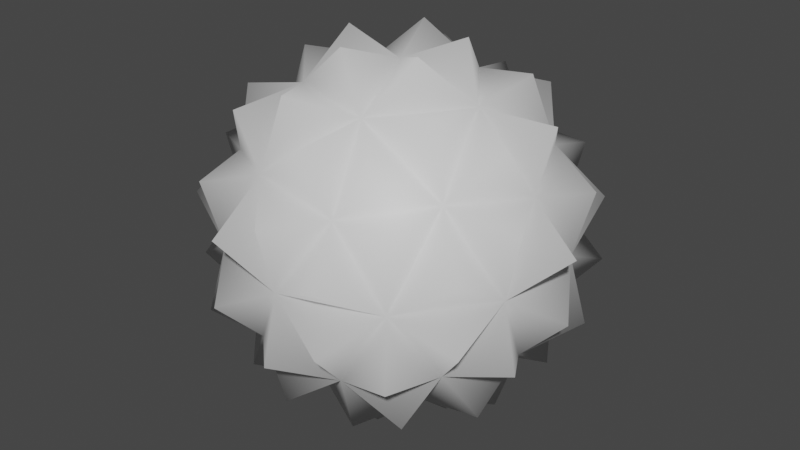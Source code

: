 # Source: obstacle.blend  (saved by Blender 2.83.19; exported with 4.5.12 LTS)
import bpy
from mathutils import Matrix  # noqa: F401  (used for matrix-valued properties, if any)

bpy.ops.wm.read_factory_settings(use_empty=True)
scene = bpy.context.scene
scene.name = 'Scene'

# ---- materials (node trees are filled in below, after node groups)
mat_obstacle = bpy.data.materials.new('obstacle')
mat_obstacle.use_transparent_shadow = False

# ---- material node trees
mat_obstacle.use_nodes = True; mat_obstacle.node_tree.nodes.clear()
_N = mat_obstacle.node_tree.nodes; _L = mat_obstacle.node_tree.links
n0 = _N.new('ShaderNodeBsdfPrincipled'); n0.name = 'Principled BSDF'; n0.location = (10, 300)
n0.distribution = 'GGX'
n0.subsurface_method = 'BURLEY'
n0.inputs[3].default_value = 1.45
n0.inputs[27].default_value = (0.0, 0.0, 0.0, 1.0)
n0.inputs[28].default_value = 1.0
n1 = _N.new('ShaderNodeOutputMaterial'); n1.name = 'Material Output'; n1.location = (300, 300)
_L.new(n0.outputs[0], n1.inputs[0])
n1.is_active_output = True

# ---- world
world_world = bpy.data.worlds.new('World'); scene.world = world_world
world_world.use_nodes = True; world_world.node_tree.nodes.clear()
_N = world_world.node_tree.nodes; _L = world_world.node_tree.links
n0 = _N.new('ShaderNodeOutputWorld'); n0.name = 'World Output'; n0.location = (300, 300)
n1 = _N.new('ShaderNodeBackground'); n1.name = 'Background'; n1.location = (10, 300)
n1.inputs[0].default_value = (0.05088, 0.05088, 0.05088, 1.0)
_L.new(n1.outputs[0], n0.inputs[0])
n0.is_active_output = True
world_world.color = (0.05088, 0.05088, 0.05088)
world_world.use_sun_shadow = False
world_world.sun_shadow_jitter_overblur = 0.0

# ---- meshes
me_icosphere = bpy.data.meshes.new('Icosphere')
me_icosphere.from_pydata([(0.0, 0.0, -1.0), (0.7236, -0.5257, -0.4472), (-0.2764, -0.8506, -0.4472), (-0.8944, 0.0, -0.4472), (-0.2764, 0.8506, -0.4472), (0.7236, 0.5257, -0.4472), (0.2764, -0.8506, 0.4472), (-0.7236, -0.5257, 0.4472), (-0.7236, 0.5257, 0.4472), (0.2764, 0.8506, 0.4472), (0.8944, 0.0, 0.4472), (0.0, 0.0, 1.0), (-0.1625, -0.5, -0.8507), (0.4253, -0.309, -0.8507), (0.2629, -0.809, -0.5257), (0.8506, 0.0, -0.5257), (0.4253, 0.309, -0.8507), (-0.5257, 0.0, -0.8507), (-0.6882, -0.5, -0.5257), (-0.1625, 0.5, -0.8507), (-0.6882, 0.5, -0.5257), (0.2629, 0.809, -0.5257), (0.9511, -0.309, 0.0), (0.9511, 0.309, 0.0), (0.0, -1.0, 0.0), (0.5878, -0.809, 0.0), (-0.9511, -0.309, 0.0), (-0.5878, -0.809, 0.0), (-0.5878, 0.809, 0.0), (-0.9511, 0.309, 0.0), (0.5878, 0.809, 0.0), (0.0, 1.0, 0.0), (0.6882, -0.5, 0.5257), (-0.2629, -0.809, 0.5257), (-0.8506, 0.0, 0.5257), (-0.2629, 0.809, 0.5257), (0.6882, 0.5, 0.5257), (0.1625, -0.5, 0.8507), (0.5257, 0.0, 0.8507), (-0.4253, -0.309, 0.8507), (-0.4253, 0.309, 0.8507), (0.1625, 0.5, 0.8507), (0.1118, -0.3441, -1.123), (0.8317, -0.3413, -0.764), (-0.2927, -0.2127, -1.123), (-0.2927, 0.2127, -1.123), (0.1118, 0.3441, -1.123), (1.055, -0.3413, -0.4022), (0.001468, -1.109, -0.4022), (-1.054, -0.3441, -0.4022), (-0.6531, 0.8964, -0.4022), (0.6507, 0.8982, -0.4022), (0.9435, -0.6855, -0.1786), (-0.3604, -1.109, -0.1786), (-1.166, 1.304e-09, -0.1786), (-0.3604, 1.109, -0.1786), (0.9435, 0.6855, -0.1786), (0.4722, -0.765, 0.764), (-0.5816, -0.6855, 0.764), (-0.8317, 0.3413, 0.764), (0.06764, 0.8964, 0.764), (0.8735, 0.2127, 0.764), (0.2927, 0.2127, 1.123), (0.5735, 0.4167, 0.9279), (0.4722, 0.765, 0.764), (-0.1118, 0.3441, 1.123), (-0.2191, 0.6742, 0.9279), (-0.5816, 0.6855, 0.764), (-0.3618, 1.304e-09, 1.123), (-0.7089, 1.304e-09, 0.9279), (-0.8317, -0.3413, 0.764), (-0.1118, -0.3441, 1.123), (-0.2191, -0.6742, 0.9279), (0.06764, -0.8964, 0.764), (0.2927, -0.2127, 1.123), (0.5735, -0.4167, 0.9279), (0.8735, -0.2127, 0.764), (1.054, 0.3441, 0.4022), (0.9279, 0.6742, 0.2191), (0.6531, 0.8964, 0.4022), (-0.001468, 1.109, 0.4022), (-0.3544, 1.091, 0.2191), (-0.6507, 0.8982, 0.4022), (-1.055, 0.3413, 0.4022), (-1.147, 1.304e-09, 0.2191), (-1.055, -0.3413, 0.4022), (-0.6507, -0.8982, 0.4022), (-0.3544, -1.091, 0.2191), (-0.001468, -1.109, 0.4022), (0.6531, -0.8964, 0.4022), (0.9279, -0.6742, 0.2191), (1.054, -0.3441, 0.4022), (0.3604, 1.109, 0.1786), (0.3544, 1.091, -0.2191), (0.001468, 1.109, -0.4022), (-0.9435, 0.6855, 0.1786), (-0.9279, 0.6742, -0.2191), (-1.054, 0.3441, -0.4022), (-0.9435, -0.6855, 0.1786), (-0.9279, -0.6742, -0.2191), (-0.6531, -0.8964, -0.4022), (0.3604, -1.109, 0.1786), (0.3544, -1.091, -0.2191), (0.6507, -0.8982, -0.4022), (1.166, 1.304e-09, 0.1786), (1.147, 1.304e-09, -0.2191), (1.055, 0.3413, -0.4022), (0.5816, 0.6855, -0.764), (0.2191, 0.6742, -0.9279), (-0.06764, 0.8964, -0.764), (-0.4722, 0.765, -0.764), (-0.5735, 0.4167, -0.9279), (-0.8735, 0.2127, -0.764), (-0.8735, -0.2127, -0.764), (-0.5735, -0.4167, -0.9279), (-0.4722, -0.765, -0.764), (0.8317, 0.3413, -0.764), (0.7089, 1.304e-09, -0.9279), (0.3618, 1.304e-09, -1.123), (-0.06764, -0.8964, -0.764), (0.2191, -0.6742, -0.9279), (0.5816, -0.6855, -0.764)], [], [(1, 13, 43), (0, 12, 44), (0, 17, 45), (0, 19, 46), (1, 15, 47), (2, 14, 48), (3, 18, 49), (4, 20, 50), (5, 21, 51), (1, 22, 52), (2, 24, 53), (3, 26, 54), (4, 28, 55), (5, 30, 56), (6, 32, 57), (7, 33, 58), (8, 34, 59), (9, 35, 60), (10, 36, 61), (38, 41, 62), (38, 36, 63), (36, 9, 64), (41, 40, 65), (41, 35, 66), (35, 8, 67), (40, 39, 68), (40, 34, 69), (34, 7, 70), (39, 37, 71), (39, 33, 72), (33, 6, 73), (37, 38, 74), (37, 32, 75), (32, 10, 76), (23, 36, 77), (23, 30, 78), (30, 9, 79), (31, 35, 80), (31, 28, 81), (28, 8, 82), (29, 34, 83), (29, 26, 84), (26, 7, 85), (27, 33, 86), (27, 24, 87), (24, 6, 88), (25, 32, 89), (25, 22, 90), (22, 10, 91), (30, 31, 92), (30, 21, 93), (21, 4, 94), (28, 29, 95), (28, 20, 96), (20, 3, 97), (26, 27, 98), (26, 18, 99), (18, 2, 100), (24, 25, 101), (24, 14, 102), (14, 1, 103), (22, 23, 104), (22, 15, 105), (15, 5, 106), (16, 21, 107), (16, 19, 108), (19, 4, 109), (19, 20, 110), (19, 17, 111), (17, 3, 112), (17, 18, 113), (17, 12, 114), (12, 2, 115), (15, 16, 116), (15, 13, 117), (13, 0, 118), (12, 14, 119), (12, 13, 120), (13, 1, 121), (0, 13, 42), (13, 12, 42), (12, 0, 42), (13, 15, 43), (15, 1, 43), (12, 17, 44), (17, 0, 44), (17, 19, 45), (19, 0, 45), (19, 16, 46), (16, 0, 46), (15, 22, 47), (22, 1, 47), (14, 24, 48), (24, 2, 48), (18, 26, 49), (26, 3, 49), (20, 28, 50), (28, 4, 50), (21, 30, 51), (30, 5, 51), (22, 25, 52), (25, 1, 52), (24, 27, 53), (27, 2, 53), (26, 29, 54), (29, 3, 54), (28, 31, 55), (31, 4, 55), (30, 23, 56), (23, 5, 56), (32, 37, 57), (37, 6, 57), (33, 39, 58), (39, 7, 58), (34, 40, 59), (40, 8, 59), (35, 41, 60), (41, 9, 60), (36, 38, 61), (38, 10, 61), (41, 11, 62), (11, 38, 62), (36, 41, 63), (41, 38, 63), (9, 41, 64), (41, 36, 64), (40, 11, 65), (11, 41, 65), (35, 40, 66), (40, 41, 66), (8, 40, 67), (40, 35, 67), (39, 11, 68), (11, 40, 68), (34, 39, 69), (39, 40, 69), (7, 39, 70), (39, 34, 70), (37, 11, 71), (11, 39, 71), (33, 37, 72), (37, 39, 72), (6, 37, 73), (37, 33, 73), (38, 11, 74), (11, 37, 74), (32, 38, 75), (38, 37, 75), (10, 38, 76), (38, 32, 76), (36, 10, 77), (10, 23, 77), (30, 36, 78), (36, 23, 78), (9, 36, 79), (36, 30, 79), (35, 9, 80), (9, 31, 80), (28, 35, 81), (35, 31, 81), (8, 35, 82), (35, 28, 82), (34, 8, 83), (8, 29, 83), (26, 34, 84), (34, 29, 84), (7, 34, 85), (34, 26, 85), (33, 7, 86), (7, 27, 86), (24, 33, 87), (33, 27, 87), (6, 33, 88), (33, 24, 88), (32, 6, 89), (6, 25, 89), (22, 32, 90), (32, 25, 90), (10, 32, 91), (32, 22, 91), (31, 9, 92), (9, 30, 92), (21, 31, 93), (31, 30, 93), (4, 31, 94), (31, 21, 94), (29, 8, 95), (8, 28, 95), (20, 29, 96), (29, 28, 96), (3, 29, 97), (29, 20, 97), (27, 7, 98), (7, 26, 98), (18, 27, 99), (27, 26, 99), (2, 27, 100), (27, 18, 100), (25, 6, 101), (6, 24, 101), (14, 25, 102), (25, 24, 102), (1, 25, 103), (25, 14, 103), (23, 10, 104), (10, 22, 104), (15, 23, 105), (23, 22, 105), (5, 23, 106), (23, 15, 106), (21, 5, 107), (5, 16, 107), (19, 21, 108), (21, 16, 108), (4, 21, 109), (21, 19, 109), (20, 4, 110), (4, 19, 110), (17, 20, 111), (20, 19, 111), (3, 20, 112), (20, 17, 112), (18, 3, 113), (3, 17, 113), (12, 18, 114), (18, 17, 114), (2, 18, 115), (18, 12, 115), (16, 5, 116), (5, 15, 116), (13, 16, 117), (16, 15, 117), (0, 16, 118), (16, 13, 118), (14, 2, 119), (2, 12, 119), (13, 14, 120), (14, 12, 120), (1, 14, 121), (14, 13, 121)])
me_icosphere.polygons.foreach_set('use_smooth', [True] * 240)
_uv = me_icosphere.uv_layers.new(name='UVMap')
_uv.uv.foreach_set('vector', [0.7273, 0.1575, 0.6818, 0.07873, 0.6809, 0.1307, 0.09091, 0.0, 0.04545, 0.07873, 0.09091, 0.05358, 0.2727, 0.0, 0.2273, 0.07873, 0.2727, 0.05358, 0.4545, 0.0, 0.4091, 0.07873, 0.4545, 0.05358, 0.7273, 0.1575, 0.6364, 0.1575, 0.6809, 0.1843, 0.9091, 0.1575, 0.8182, 0.1575, 0.8627, 0.1843, 0.1818, 0.1575, 0.09091, 0.1575, 0.1354, 0.1843, 0.3636, 0.1575, 0.2727, 0.1575, 0.3172, 0.1843, 0.5455, 0.1575, 0.4545, 0.1575, 0.499, 0.1843, 0.7273, 0.1575, 0.6818, 0.2362, 0.7273, 0.211, 0.9091, 0.1575, 0.8636, 0.2362, 0.9091, 0.211, 0.1818, 0.1575, 0.1364, 0.2362, 0.1818, 0.211, 0.3636, 0.1575, 0.3182, 0.2362, 0.3636, 0.211, 0.5455, 0.1575, 0.5, 0.2362, 0.5455, 0.211, 0.8182, 0.3149, 0.7273, 0.3149, 0.7718, 0.3417, 1.0, 0.3149, 0.9091, 0.3149, 0.9536, 0.3417, 0.2727, 0.3149, 0.1818, 0.3149, 0.2263, 0.3417, 0.4545, 0.3149, 0.3636, 0.3149, 0.4081, 0.3417, 0.6364, 0.3149, 0.5455, 0.3149, 0.59, 0.3417, 0.5909, 0.3937, 0.5, 0.3937, 0.5455, 0.4188, 0.5909, 0.3937, 0.5455, 0.3149, 0.5455, 0.3674, 0.5455, 0.3149, 0.4545, 0.3149, 0.5009, 0.3417, 0.4091, 0.3937, 0.3182, 0.3937, 0.3636, 0.4188, 0.4091, 0.3937, 0.3636, 0.3149, 0.3636, 0.3674, 0.3636, 0.3149, 0.2727, 0.3149, 0.3191, 0.3417, 0.2273, 0.3937, 0.1364, 0.3937, 0.1818, 0.4188, 0.2273, 0.3937, 0.1818, 0.3149, 0.1818, 0.3674, 0.1818, 0.3149, 0.09091, 0.3149, 0.1373, 0.3417, 0.9545, 0.3937, 0.8636, 0.3937, 0.9091, 0.4188, 0.9545, 0.3937, 0.9091, 0.3149, 0.9091, 0.3674, 0.9091, 0.3149, 0.8182, 0.3149, 0.8646, 0.3417, 0.7727, 0.3937, 0.6818, 0.3937, 0.7273, 0.4188, 0.7727, 0.3937, 0.7273, 0.3149, 0.7273, 0.3674, 0.7273, 0.3149, 0.6364, 0.3149, 0.6828, 0.3417, 0.5909, 0.2362, 0.5455, 0.3149, 0.59, 0.2881, 0.5909, 0.2362, 0.5, 0.2362, 0.5455, 0.2624, 0.5, 0.2362, 0.4545, 0.3149, 0.5009, 0.2881, 0.4091, 0.2362, 0.3636, 0.3149, 0.4081, 0.2881, 0.4091, 0.2362, 0.3182, 0.2362, 0.3636, 0.2624, 0.3182, 0.2362, 0.2727, 0.3149, 0.3191, 0.2881, 0.2273, 0.2362, 0.1818, 0.3149, 0.2263, 0.2881, 0.2273, 0.2362, 0.1364, 0.2362, 0.1818, 0.2624, 0.1364, 0.2362, 0.09091, 0.3149, 0.1373, 0.2881, 0.9545, 0.2362, 0.9091, 0.3149, 0.9536, 0.2881, 0.9545, 0.2362, 0.8636, 0.2362, 0.9091, 0.2624, 0.8636, 0.2362, 0.8182, 0.3149, 0.8646, 0.2881, 0.7727, 0.2362, 0.7273, 0.3149, 0.7718, 0.2881, 0.7727, 0.2362, 0.6818, 0.2362, 0.7273, 0.2624, 0.6818, 0.2362, 0.6364, 0.3149, 0.6828, 0.2881, 0.5, 0.2362, 0.4091, 0.2362, 0.4545, 0.2613, 0.5, 0.2362, 0.4545, 0.1575, 0.4545, 0.2099, 0.4545, 0.1575, 0.3636, 0.1575, 0.41, 0.1843, 0.3182, 0.2362, 0.2273, 0.2362, 0.2727, 0.2613, 0.3182, 0.2362, 0.2727, 0.1575, 0.2727, 0.2099, 0.2727, 0.1575, 0.1818, 0.1575, 0.2282, 0.1843, 0.1364, 0.2362, 0.04545, 0.2362, 0.09091, 0.2613, 0.1364, 0.2362, 0.09091, 0.1575, 0.09091, 0.2099, 0.09091, 0.1575, 0.0, 0.1575, 0.0464, 0.1843, 0.8636, 0.2362, 0.7727, 0.2362, 0.8182, 0.2613, 0.8636, 0.2362, 0.8182, 0.1575, 0.8182, 0.2099, 0.8182, 0.1575, 0.7273, 0.1575, 0.7737, 0.1843, 0.6818, 0.2362, 0.5909, 0.2362, 0.6364, 0.2613, 0.6818, 0.2362, 0.6364, 0.1575, 0.6364, 0.2099, 0.6364, 0.1575, 0.5455, 0.1575, 0.5919, 0.1843, 0.5, 0.07873, 0.4545, 0.1575, 0.499, 0.1307, 0.5, 0.07873, 0.4091, 0.07873, 0.4545, 0.105, 0.4091, 0.07873, 0.3636, 0.1575, 0.41, 0.1307, 0.3182, 0.07873, 0.2727, 0.1575, 0.3172, 0.1307, 0.3182, 0.07873, 0.2273, 0.07873, 0.2727, 0.105, 0.2273, 0.07873, 0.1818, 0.1575, 0.2282, 0.1307, 0.1364, 0.07873, 0.09091, 0.1575, 0.1354, 0.1307, 0.1364, 0.07873, 0.04545, 0.07873, 0.09091, 0.105, 0.04545, 0.07873, 0.0, 0.1575, 0.0464, 0.1307, 0.6364, 0.1575, 0.5909, 0.07873, 0.5919, 0.1307, 0.6364, 0.1575, 0.6818, 0.07873, 0.6364, 0.105, 0.6818, 0.07873, 0.6364, 0.0, 0.6364, 0.05358, 0.8636, 0.07873, 0.8182, 0.1575, 0.8627, 0.1307, 0.8636, 0.07873, 0.7727, 0.07873, 0.8182, 0.105, 0.7727, 0.07873, 0.7273, 0.1575, 0.7737, 0.1307, 0.8182, 0.0, 0.7727, 0.07873, 0.8182, 0.05358, 0.7727, 0.07873, 0.8636, 0.07873, 0.8182, 0.05358, 0.8636, 0.07873, 0.8182, 0.0, 0.8182, 0.05358, 0.6818, 0.07873, 0.6364, 0.1575, 0.6809, 0.1307, 0.6364, 0.1575, 0.7273, 0.1575, 0.6809, 0.1307, 0.04545, 0.07873, 0.1364, 0.07873, 0.09091, 0.05358, 0.1364, 0.07873, 0.09091, 0.0, 0.09091, 0.05358, 0.2273, 0.07873, 0.3182, 0.07873, 0.2727, 0.05358, 0.3182, 0.07873, 0.2727, 0.0, 0.2727, 0.05358, 0.4091, 0.07873, 0.5, 0.07873, 0.4545, 0.05358, 0.5, 0.07873, 0.4545, 0.0, 0.4545, 0.05358, 0.6364, 0.1575, 0.6818, 0.2362, 0.6809, 0.1843, 0.6818, 0.2362, 0.7273, 0.1575, 0.6809, 0.1843, 0.8182, 0.1575, 0.8636, 0.2362, 0.8627, 0.1843, 0.8636, 0.2362, 0.9091, 0.1575, 0.8627, 0.1843, 0.09091, 0.1575, 0.1364, 0.2362, 0.1354, 0.1843, 0.1364, 0.2362, 0.1818, 0.1575, 0.1354, 0.1843, 0.2727, 0.1575, 0.3182, 0.2362, 0.3172, 0.1843, 0.3182, 0.2362, 0.3636, 0.1575, 0.3172, 0.1843, 0.4545, 0.1575, 0.5, 0.2362, 0.499, 0.1843, 0.5, 0.2362, 0.5455, 0.1575, 0.499, 0.1843, 0.6818, 0.2362, 0.7727, 0.2362, 0.7273, 0.211, 0.7727, 0.2362, 0.7273, 0.1575, 0.7273, 0.211, 0.8636, 0.2362, 0.9545, 0.2362, 0.9091, 0.211, 0.9545, 0.2362, 0.9091, 0.1575, 0.9091, 0.211, 0.1364, 0.2362, 0.2273, 0.2362, 0.1818, 0.211, 0.2273, 0.2362, 0.1818, 0.1575, 0.1818, 0.211, 0.3182, 0.2362, 0.4091, 0.2362, 0.3636, 0.211, 0.4091, 0.2362, 0.3636, 0.1575, 0.3636, 0.211, 0.5, 0.2362, 0.5909, 0.2362, 0.5455, 0.211, 0.5909, 0.2362, 0.5455, 0.1575, 0.5455, 0.211, 0.7273, 0.3149, 0.7727, 0.3937, 0.7718, 0.3417, 0.7727, 0.3937, 0.8182, 0.3149, 0.7718, 0.3417, 0.9091, 0.3149, 0.9545, 0.3937, 0.9536, 0.3417, 0.9545, 0.3937, 1.0, 0.3149, 0.9536, 0.3417, 0.1818, 0.3149, 0.2273, 0.3937, 0.2263, 0.3417, 0.2273, 0.3937, 0.2727, 0.3149, 0.2263, 0.3417, 0.3636, 0.3149, 0.4091, 0.3937, 0.4081, 0.3417, 0.4091, 0.3937, 0.4545, 0.3149, 0.4081, 0.3417, 0.5455, 0.3149, 0.5909, 0.3937, 0.59, 0.3417, 0.5909, 0.3937, 0.6364, 0.3149, 0.59, 0.3417, 0.5, 0.3937, 0.5455, 0.4724, 0.5455, 0.4188, 0.5455, 0.4724, 0.5909, 0.3937, 0.5455, 0.4188, 0.5455, 0.3149, 0.5, 0.3937, 0.5455, 0.3674, 0.5, 0.3937, 0.5909, 0.3937, 0.5455, 0.3674, 0.4545, 0.3149, 0.5, 0.3937, 0.5009, 0.3417, 0.5, 0.3937, 0.5455, 0.3149, 0.5009, 0.3417, 0.3182, 0.3937, 0.3636, 0.4724, 0.3636, 0.4188, 0.3636, 0.4724, 0.4091, 0.3937, 0.3636, 0.4188, 0.3636, 0.3149, 0.3182, 0.3937, 0.3636, 0.3674, 0.3182, 0.3937, 0.4091, 0.3937, 0.3636, 0.3674, 0.2727, 0.3149, 0.3182, 0.3937, 0.3191, 0.3417, 0.3182, 0.3937, 0.3636, 0.3149, 0.3191, 0.3417, 0.1364, 0.3937, 0.1818, 0.4724, 0.1818, 0.4188, 0.1818, 0.4724, 0.2273, 0.3937, 0.1818, 0.4188, 0.1818, 0.3149, 0.1364, 0.3937, 0.1818, 0.3674, 0.1364, 0.3937, 0.2273, 0.3937, 0.1818, 0.3674, 0.09091, 0.3149, 0.1364, 0.3937, 0.1373, 0.3417, 0.1364, 0.3937, 0.1818, 0.3149, 0.1373, 0.3417, 0.8636, 0.3937, 0.9091, 0.4724, 0.9091, 0.4188, 0.9091, 0.4724, 0.9545, 0.3937, 0.9091, 0.4188, 0.9091, 0.3149, 0.8636, 0.3937, 0.9091, 0.3674, 0.8636, 0.3937, 0.9545, 0.3937, 0.9091, 0.3674, 0.8182, 0.3149, 0.8636, 0.3937, 0.8646, 0.3417, 0.8636, 0.3937, 0.9091, 0.3149, 0.8646, 0.3417, 0.6818, 0.3937, 0.7273, 0.4724, 0.7273, 0.4188, 0.7273, 0.4724, 0.7727, 0.3937, 0.7273, 0.4188, 0.7273, 0.3149, 0.6818, 0.3937, 0.7273, 0.3674, 0.6818, 0.3937, 0.7727, 0.3937, 0.7273, 0.3674, 0.6364, 0.3149, 0.6818, 0.3937, 0.6828, 0.3417, 0.6818, 0.3937, 0.7273, 0.3149, 0.6828, 0.3417, 0.5455, 0.3149, 0.6364, 0.3149, 0.59, 0.2881, 0.6364, 0.3149, 0.5909, 0.2362, 0.59, 0.2881, 0.5, 0.2362, 0.5455, 0.3149, 0.5455, 0.2624, 0.5455, 0.3149, 0.5909, 0.2362, 0.5455, 0.2624, 0.4545, 0.3149, 0.5455, 0.3149, 0.5009, 0.2881, 0.5455, 0.3149, 0.5, 0.2362, 0.5009, 0.2881, 0.3636, 0.3149, 0.4545, 0.3149, 0.4081, 0.2881, 0.4545, 0.3149, 0.4091, 0.2362, 0.4081, 0.2881, 0.3182, 0.2362, 0.3636, 0.3149, 0.3636, 0.2624, 0.3636, 0.3149, 0.4091, 0.2362, 0.3636, 0.2624, 0.2727, 0.3149, 0.3636, 0.3149, 0.3191, 0.2881, 0.3636, 0.3149, 0.3182, 0.2362, 0.3191, 0.2881, 0.1818, 0.3149, 0.2727, 0.3149, 0.2263, 0.2881, 0.2727, 0.3149, 0.2273, 0.2362, 0.2263, 0.2881, 0.1364, 0.2362, 0.1818, 0.3149, 0.1818, 0.2624, 0.1818, 0.3149, 0.2273, 0.2362, 0.1818, 0.2624, 0.09091, 0.3149, 0.1818, 0.3149, 0.1373, 0.2881, 0.1818, 0.3149, 0.1364, 0.2362, 0.1373, 0.2881, 0.9091, 0.3149, 1.0, 0.3149, 0.9536, 0.2881, 1.0, 0.3149, 0.9545, 0.2362, 0.9536, 0.2881, 0.8636, 0.2362, 0.9091, 0.3149, 0.9091, 0.2624, 0.9091, 0.3149, 0.9545, 0.2362, 0.9091, 0.2624, 0.8182, 0.3149, 0.9091, 0.3149, 0.8646, 0.2881, 0.9091, 0.3149, 0.8636, 0.2362, 0.8646, 0.2881, 0.7273, 0.3149, 0.8182, 0.3149, 0.7718, 0.2881, 0.8182, 0.3149, 0.7727, 0.2362, 0.7718, 0.2881, 0.6818, 0.2362, 0.7273, 0.3149, 0.7273, 0.2624, 0.7273, 0.3149, 0.7727, 0.2362, 0.7273, 0.2624, 0.6364, 0.3149, 0.7273, 0.3149, 0.6828, 0.2881, 0.7273, 0.3149, 0.6818, 0.2362, 0.6828, 0.2881, 0.4091, 0.2362, 0.4545, 0.3149, 0.4545, 0.2613, 0.4545, 0.3149, 0.5, 0.2362, 0.4545, 0.2613, 0.4545, 0.1575, 0.4091, 0.2362, 0.4545, 0.2099, 0.4091, 0.2362, 0.5, 0.2362, 0.4545, 0.2099, 0.3636, 0.1575, 0.4091, 0.2362, 0.41, 0.1843, 0.4091, 0.2362, 0.4545, 0.1575, 0.41, 0.1843, 0.2273, 0.2362, 0.2727, 0.3149, 0.2727, 0.2613, 0.2727, 0.3149, 0.3182, 0.2362, 0.2727, 0.2613, 0.2727, 0.1575, 0.2273, 0.2362, 0.2727, 0.2099, 0.2273, 0.2362, 0.3182, 0.2362, 0.2727, 0.2099, 0.1818, 0.1575, 0.2273, 0.2362, 0.2282, 0.1843, 0.2273, 0.2362, 0.2727, 0.1575, 0.2282, 0.1843, 0.04545, 0.2362, 0.09091, 0.3149, 0.09091, 0.2613, 0.09091, 0.3149, 0.1364, 0.2362, 0.09091, 0.2613, 0.09091, 0.1575, 0.04545, 0.2362, 0.09091, 0.2099, 0.04545, 0.2362, 0.1364, 0.2362, 0.09091, 0.2099, 0.0, 0.1575, 0.04545, 0.2362, 0.0464, 0.1843, 0.04545, 0.2362, 0.09091, 0.1575, 0.0464, 0.1843, 0.7727, 0.2362, 0.8182, 0.3149, 0.8182, 0.2613, 0.8182, 0.3149, 0.8636, 0.2362, 0.8182, 0.2613, 0.8182, 0.1575, 0.7727, 0.2362, 0.8182, 0.2099, 0.7727, 0.2362, 0.8636, 0.2362, 0.8182, 0.2099, 0.7273, 0.1575, 0.7727, 0.2362, 0.7737, 0.1843, 0.7727, 0.2362, 0.8182, 0.1575, 0.7737, 0.1843, 0.5909, 0.2362, 0.6364, 0.3149, 0.6364, 0.2613, 0.6364, 0.3149, 0.6818, 0.2362, 0.6364, 0.2613, 0.6364, 0.1575, 0.5909, 0.2362, 0.6364, 0.2099, 0.5909, 0.2362, 0.6818, 0.2362, 0.6364, 0.2099, 0.5455, 0.1575, 0.5909, 0.2362, 0.5919, 0.1843, 0.5909, 0.2362, 0.6364, 0.1575, 0.5919, 0.1843, 0.4545, 0.1575, 0.5455, 0.1575, 0.499, 0.1307, 0.5455, 0.1575, 0.5, 0.07873, 0.499, 0.1307, 0.4091, 0.07873, 0.4545, 0.1575, 0.4545, 0.105, 0.4545, 0.1575, 0.5, 0.07873, 0.4545, 0.105, 0.3636, 0.1575, 0.4545, 0.1575, 0.41, 0.1307, 0.4545, 0.1575, 0.4091, 0.07873, 0.41, 0.1307, 0.2727, 0.1575, 0.3636, 0.1575, 0.3172, 0.1307, 0.3636, 0.1575, 0.3182, 0.07873, 0.3172, 0.1307, 0.2273, 0.07873, 0.2727, 0.1575, 0.2727, 0.105, 0.2727, 0.1575, 0.3182, 0.07873, 0.2727, 0.105, 0.1818, 0.1575, 0.2727, 0.1575, 0.2282, 0.1307, 0.2727, 0.1575, 0.2273, 0.07873, 0.2282, 0.1307, 0.09091, 0.1575, 0.1818, 0.1575, 0.1354, 0.1307, 0.1818, 0.1575, 0.1364, 0.07873, 0.1354, 0.1307, 0.04545, 0.07873, 0.09091, 0.1575, 0.09091, 0.105, 0.09091, 0.1575, 0.1364, 0.07873, 0.09091, 0.105, 0.0, 0.1575, 0.09091, 0.1575, 0.0464, 0.1307, 0.09091, 0.1575, 0.04545, 0.07873, 0.0464, 0.1307, 0.5909, 0.07873, 0.5455, 0.1575, 0.5919, 0.1307, 0.5455, 0.1575, 0.6364, 0.1575, 0.5919, 0.1307, 0.6818, 0.07873, 0.5909, 0.07873, 0.6364, 0.105, 0.5909, 0.07873, 0.6364, 0.1575, 0.6364, 0.105, 0.6364, 0.0, 0.5909, 0.07873, 0.6364, 0.05358, 0.5909, 0.07873, 0.6818, 0.07873, 0.6364, 0.05358, 0.8182, 0.1575, 0.9091, 0.1575, 0.8627, 0.1307, 0.9091, 0.1575, 0.8636, 0.07873, 0.8627, 0.1307, 0.7727, 0.07873, 0.8182, 0.1575, 0.8182, 0.105, 0.8182, 0.1575, 0.8636, 0.07873, 0.8182, 0.105, 0.7273, 0.1575, 0.8182, 0.1575, 0.7737, 0.1307, 0.8182, 0.1575, 0.7727, 0.07873, 0.7737, 0.1307])
me_icosphere.materials.append(mat_obstacle)
me_icosphere.use_remesh_fix_poles = True
me_icosphere.use_remesh_preserve_attributes = False
me_icosphere.use_mirror_vertex_groups = False
me_icosphere.update()
arm_armature = bpy.data.armatures.new('Armature')  # bones are not reproduced

# ---- objects
ob_icosphere = bpy.data.objects.new('Icosphere', me_icosphere)
ob_armature = bpy.data.objects.new('Armature', arm_armature)

# ---- transforms, parenting, visibility, modifiers, constraints
ob_icosphere.parent = ob_armature
ob_icosphere.location = (0.0, 0.0, 0.0)
ob_icosphere.lineart.crease_threshold = 0.0
_vg = ob_icosphere.vertex_groups.new(name='Root')
_vg.add([0, 1, 2, 3, 4, 5, 6, 7, 8, 9, 10, 11, 12, 13, 14, 15, 16, 17, 18, 19, 20, 21, 22, 23, 24, 25, 26, 27, 28, 29, 30, 31, 32, 33, 34, 35, 36, 37, 38, 39, 40, 41, 42, 43, 44, 45, 46, 47, 48, 49, 50, 51, 52, 53, 54, 55, 56, 57, 58, 59, 60, 61, 62, 63, 64, 65, 66, 67, 68, 69, 70, 71, 72, 73, 74, 75, 76, 77, 78, 79, 80, 81, 82, 83, 84, 85, 86, 87, 88, 89, 90, 91, 92, 93, 94, 95, 96, 97, 98, 99, 100, 101, 102, 103, 104, 105, 106, 107, 108, 109, 110, 111, 112, 113, 114, 115, 116, 117, 118, 119, 120, 121], 1.0, 'REPLACE')
_m = ob_icosphere.modifiers.new('Armature', 'ARMATURE')
_m.object = ob_armature
ob_armature.location = (0.0, 0.0, 0.0)
ob_armature.lineart.crease_threshold = 0.0

# ---- collection membership
scene.collection.objects.link(ob_icosphere)
scene.collection.objects.link(ob_armature)

# ---- scene / render settings (as saved in the file)
scene.frame_start = 1; scene.frame_end = 250; scene.frame_set(1)
scene.render.engine = 'BLENDER_EEVEE_NEXT'
scene.cycles.use_denoising = False
scene.cycles.samples = 128
scene.cycles.sampling_pattern = 'TABULATED_SOBOL'
scene.cycles.use_adaptive_sampling = False
scene.cycles.use_light_tree = False
scene.view_settings.view_transform = 'Filmic'
bpy.context.view_layer.update()

# ---- added for rendering (the .blend has no active camera and no usable light): camera, sun
cam_auto = bpy.data.cameras.new('AutoCamera')
cam_auto.lens = 50.0
cam_auto.sensor_width = 36.0
cam_auto.clip_end = 1000.0
ob_auto_camera = bpy.data.objects.new('AutoCamera', cam_auto)
scene.collection.objects.link(ob_auto_camera)
ob_auto_camera.location = (3.63142, -4.35771, 2.90514)
ob_auto_camera.rotation_euler = (1.09748, -7.21219e-08, 0.694738)
scene.camera = ob_auto_camera
light_auto_sun = bpy.data.lights.new('AutoSun', 'SUN')
light_auto_sun.energy = 3.0
light_auto_sun.angle = 0.0523599
ob_auto_sun = bpy.data.objects.new('AutoSun', light_auto_sun)
scene.collection.objects.link(ob_auto_sun)
ob_auto_sun.rotation_euler = (0.872665, 0.174533, 0.523599)
bpy.context.view_layer.update()
